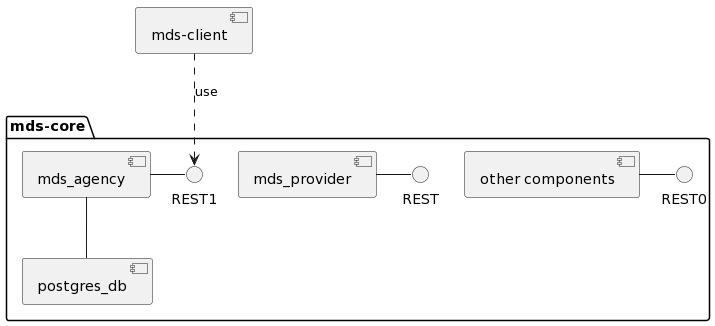

The diagram above was rendered by PlantUML. Its source (embedded in the PNG):
@startuml
package "mds-core" {
  [other components] - REST0
  [mds_provider] - REST
  [mds_agency] - REST1
  [mds_agency] -- [postgres_db]
}


[mds-client] ..> REST1: use
@enduml